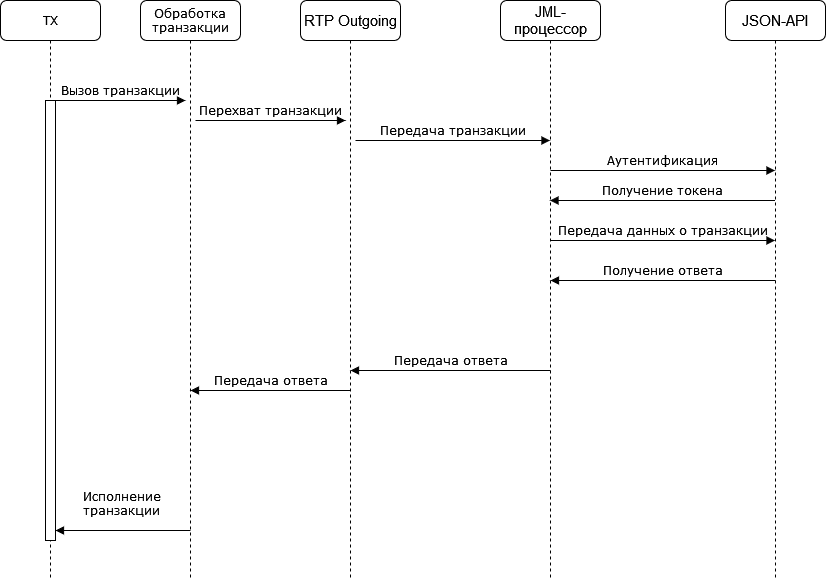

The diagram above was exported from draw.io. Its source (the exported page's mxGraphModel, read from the mxfile embedded in the PNG):
<mxGraphModel dx="1422" dy="752" grid="1" gridSize="10" guides="1" tooltips="1" connect="1" arrows="1" fold="1" page="1" pageScale="1" pageWidth="1100" pageHeight="850" background="none" math="0" shadow="0">
  <root>
    <mxCell id="0" />
    <mxCell id="1" parent="0" />
    <mxCell id="7baba1c4bc27f4b0-2" value="Обработка транзакции" style="shape=umlLifeline;perimeter=lifelinePerimeter;whiteSpace=wrap;html=1;container=1;collapsible=0;recursiveResize=0;outlineConnect=0;rounded=1;shadow=0;comic=0;labelBackgroundColor=none;strokeWidth=1;fontFamily=Verdana;fontSize=12;align=center;" parent="1" vertex="1">
      <mxGeometry x="240" y="80" width="100" height="580" as="geometry" />
    </mxCell>
    <mxCell id="ypqy1MJxWZiFJ9lTuuqG-10" value="Исполнение &lt;br&gt;транзакции" style="html=1;verticalAlign=bottom;endArrow=block;labelBackgroundColor=none;fontFamily=Verdana;fontSize=12;edgeStyle=elbowEdgeStyle;elbow=vertical;" edge="1" parent="7baba1c4bc27f4b0-2">
      <mxGeometry x="0.0296" y="-10" relative="1" as="geometry">
        <mxPoint x="50" y="530" as="sourcePoint" />
        <Array as="points">
          <mxPoint x="-19.5" y="530" />
        </Array>
        <mxPoint x="-85" y="530" as="targetPoint" />
        <mxPoint as="offset" />
      </mxGeometry>
    </mxCell>
    <mxCell id="7baba1c4bc27f4b0-3" value="&lt;span style=&quot;font-size: 11.0pt ; line-height: 115% ; font-family: &amp;#34;arial&amp;#34; , &amp;#34;sans-serif&amp;#34;&quot; lang=&quot;EN-US&quot;&gt;RTP Outgoing&lt;/span&gt;" style="shape=umlLifeline;perimeter=lifelinePerimeter;whiteSpace=wrap;html=1;container=1;collapsible=0;recursiveResize=0;outlineConnect=0;rounded=1;shadow=0;comic=0;labelBackgroundColor=none;strokeWidth=1;fontFamily=Verdana;fontSize=12;align=center;" parent="1" vertex="1">
      <mxGeometry x="400" y="80" width="100" height="580" as="geometry" />
    </mxCell>
    <mxCell id="ypqy1MJxWZiFJ9lTuuqG-9" value="Передача ответа" style="html=1;verticalAlign=bottom;endArrow=block;labelBackgroundColor=none;fontFamily=Verdana;fontSize=12;edgeStyle=elbowEdgeStyle;elbow=vertical;" edge="1" parent="7baba1c4bc27f4b0-3">
      <mxGeometry relative="1" as="geometry">
        <mxPoint x="50" y="390" as="sourcePoint" />
        <Array as="points">
          <mxPoint x="-44.5" y="390" />
        </Array>
        <mxPoint x="-110" y="390" as="targetPoint" />
      </mxGeometry>
    </mxCell>
    <mxCell id="7baba1c4bc27f4b0-4" value="&lt;span style=&quot;font-size: 11.0pt ; line-height: 115% ; font-family: &amp;#34;arial&amp;#34; , &amp;#34;sans-serif&amp;#34;&quot;&gt;JML-процессор&lt;/span&gt;" style="shape=umlLifeline;perimeter=lifelinePerimeter;whiteSpace=wrap;html=1;container=1;collapsible=0;recursiveResize=0;outlineConnect=0;rounded=1;shadow=0;comic=0;labelBackgroundColor=none;strokeWidth=1;fontFamily=Verdana;fontSize=12;align=center;" parent="1" vertex="1">
      <mxGeometry x="600" y="80" width="100" height="580" as="geometry" />
    </mxCell>
    <mxCell id="ypqy1MJxWZiFJ9lTuuqG-3" value="Аутентификация" style="html=1;verticalAlign=bottom;endArrow=block;labelBackgroundColor=none;fontFamily=Verdana;fontSize=12;edgeStyle=elbowEdgeStyle;elbow=vertical;" edge="1" parent="7baba1c4bc27f4b0-4" target="7baba1c4bc27f4b0-6">
      <mxGeometry relative="1" as="geometry">
        <mxPoint x="50" y="170" as="sourcePoint" />
        <Array as="points">
          <mxPoint x="55" y="170" />
        </Array>
        <mxPoint x="244.5" y="170" as="targetPoint" />
      </mxGeometry>
    </mxCell>
    <mxCell id="7baba1c4bc27f4b0-6" value="&lt;span style=&quot;font-size: 11.0pt ; line-height: 115% ; font-family: &amp;#34;arial&amp;#34; , &amp;#34;sans-serif&amp;#34;&quot;&gt;JSON-API &lt;/span&gt;" style="shape=umlLifeline;perimeter=lifelinePerimeter;whiteSpace=wrap;html=1;container=1;collapsible=0;recursiveResize=0;outlineConnect=0;rounded=1;shadow=0;comic=0;labelBackgroundColor=none;strokeWidth=1;fontFamily=Verdana;fontSize=12;align=center;" parent="1" vertex="1">
      <mxGeometry x="825" y="80" width="100" height="580" as="geometry" />
    </mxCell>
    <mxCell id="7baba1c4bc27f4b0-8" value="TX" style="shape=umlLifeline;perimeter=lifelinePerimeter;whiteSpace=wrap;html=1;container=1;collapsible=0;recursiveResize=0;outlineConnect=0;rounded=1;shadow=0;comic=0;labelBackgroundColor=none;strokeWidth=1;fontFamily=Verdana;fontSize=12;align=center;" parent="1" vertex="1">
      <mxGeometry x="100" y="80" width="100" height="580" as="geometry" />
    </mxCell>
    <mxCell id="7baba1c4bc27f4b0-9" value="" style="html=1;points=[];perimeter=orthogonalPerimeter;rounded=0;shadow=0;comic=0;labelBackgroundColor=none;strokeWidth=1;fontFamily=Verdana;fontSize=12;align=center;" parent="7baba1c4bc27f4b0-8" vertex="1">
      <mxGeometry x="45" y="100" width="10" height="440" as="geometry" />
    </mxCell>
    <mxCell id="7baba1c4bc27f4b0-17" value="Передача транзакции" style="html=1;verticalAlign=bottom;endArrow=block;labelBackgroundColor=none;fontFamily=Verdana;fontSize=12;edgeStyle=elbowEdgeStyle;elbow=vertical;" parent="1" target="7baba1c4bc27f4b0-4" edge="1">
      <mxGeometry relative="1" as="geometry">
        <mxPoint x="455" y="220" as="sourcePoint" />
        <Array as="points">
          <mxPoint x="460" y="220" />
        </Array>
        <mxPoint x="585" y="220" as="targetPoint" />
      </mxGeometry>
    </mxCell>
    <mxCell id="7baba1c4bc27f4b0-11" value="Вызов транзакции" style="html=1;verticalAlign=bottom;endArrow=block;entryX=0;entryY=0;labelBackgroundColor=none;fontFamily=Verdana;fontSize=12;edgeStyle=elbowEdgeStyle;elbow=vertical;" parent="1" source="7baba1c4bc27f4b0-9" edge="1">
      <mxGeometry relative="1" as="geometry">
        <mxPoint x="220" y="190" as="sourcePoint" />
        <mxPoint x="285" y="180" as="targetPoint" />
      </mxGeometry>
    </mxCell>
    <mxCell id="7baba1c4bc27f4b0-14" value="Перехват транзакции" style="html=1;verticalAlign=bottom;endArrow=block;entryX=0;entryY=0;labelBackgroundColor=none;fontFamily=Verdana;fontSize=12;edgeStyle=elbowEdgeStyle;elbow=vertical;" parent="1" edge="1">
      <mxGeometry relative="1" as="geometry">
        <mxPoint x="295" y="200" as="sourcePoint" />
        <mxPoint x="445" y="200.00000000000023" as="targetPoint" />
      </mxGeometry>
    </mxCell>
    <mxCell id="ypqy1MJxWZiFJ9lTuuqG-2" value="Передача данных о транзакции" style="html=1;verticalAlign=bottom;endArrow=block;labelBackgroundColor=none;fontFamily=Verdana;fontSize=12;edgeStyle=elbowEdgeStyle;elbow=vertical;" edge="1" parent="1" target="7baba1c4bc27f4b0-6">
      <mxGeometry relative="1" as="geometry">
        <mxPoint x="650" y="320" as="sourcePoint" />
        <Array as="points">
          <mxPoint x="655" y="320" />
        </Array>
        <mxPoint x="844.5" y="320" as="targetPoint" />
      </mxGeometry>
    </mxCell>
    <mxCell id="ypqy1MJxWZiFJ9lTuuqG-4" value="Получение токена" style="html=1;verticalAlign=bottom;endArrow=block;labelBackgroundColor=none;fontFamily=Verdana;fontSize=12;edgeStyle=elbowEdgeStyle;elbow=vertical;" edge="1" parent="1" source="7baba1c4bc27f4b0-6" target="7baba1c4bc27f4b0-4">
      <mxGeometry relative="1" as="geometry">
        <mxPoint x="725" y="280" as="sourcePoint" />
        <Array as="points">
          <mxPoint x="715" y="280" />
        </Array>
        <mxPoint x="919.5" y="280" as="targetPoint" />
      </mxGeometry>
    </mxCell>
    <mxCell id="ypqy1MJxWZiFJ9lTuuqG-7" value="Получение ответа" style="html=1;verticalAlign=bottom;endArrow=block;labelBackgroundColor=none;fontFamily=Verdana;fontSize=12;edgeStyle=elbowEdgeStyle;elbow=vertical;" edge="1" parent="1">
      <mxGeometry relative="1" as="geometry">
        <mxPoint x="875" y="360" as="sourcePoint" />
        <Array as="points">
          <mxPoint x="715.5" y="360" />
        </Array>
        <mxPoint x="650" y="360" as="targetPoint" />
      </mxGeometry>
    </mxCell>
    <mxCell id="ypqy1MJxWZiFJ9lTuuqG-8" value="Передача ответа" style="html=1;verticalAlign=bottom;endArrow=block;labelBackgroundColor=none;fontFamily=Verdana;fontSize=12;edgeStyle=elbowEdgeStyle;elbow=vertical;" edge="1" parent="1">
      <mxGeometry relative="1" as="geometry">
        <mxPoint x="650" y="450" as="sourcePoint" />
        <Array as="points">
          <mxPoint x="515.5" y="450" />
        </Array>
        <mxPoint x="450" y="450" as="targetPoint" />
      </mxGeometry>
    </mxCell>
  </root>
</mxGraphModel>